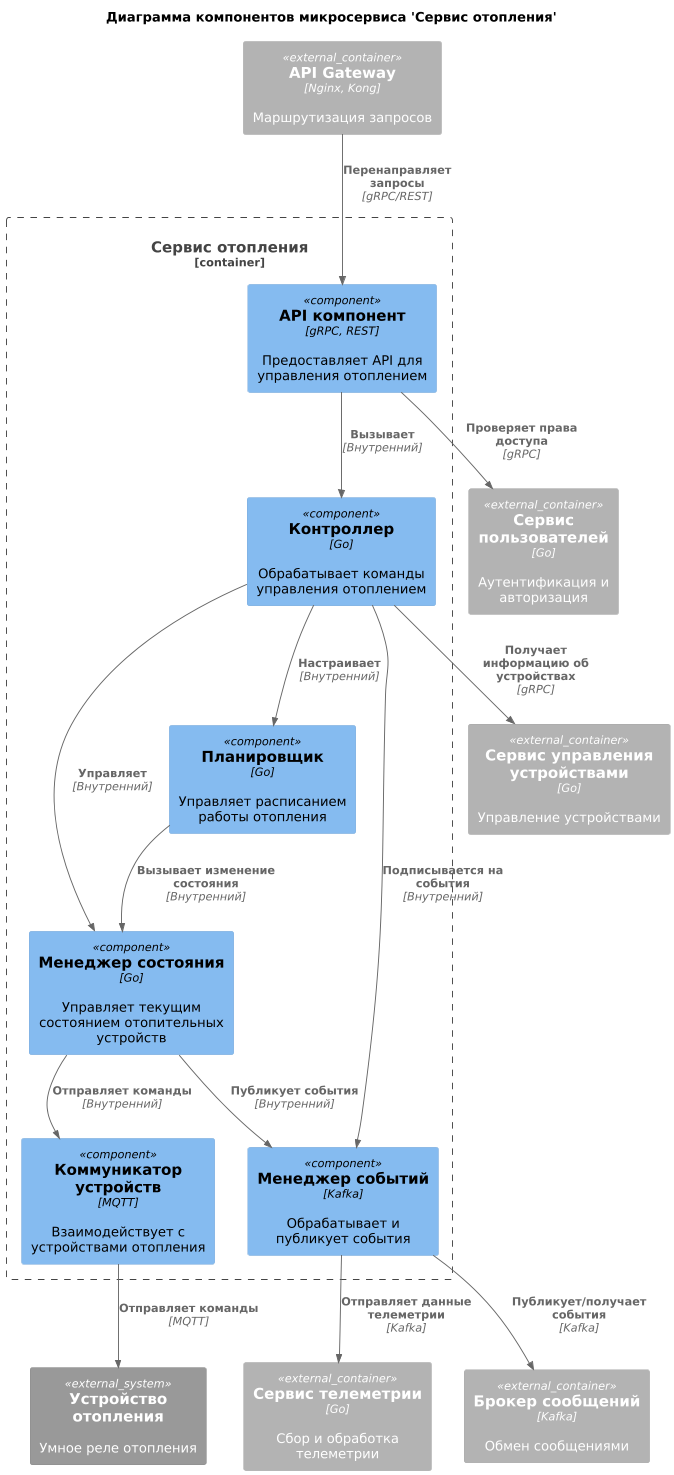

The diagram above was rendered by PlantUML. Its source (embedded in the PNG):
@startuml "Heating Service Components"

!include ../C4-lib/C4_Component.puml

scale max 1200 width
skinparam dpi 100

title "Диаграмма компонентов микросервиса 'Сервис отопления'"

Container_Boundary(heating_service, "Сервис отопления") {
    Component(api_component, "API компонент", "gRPC, REST", "Предоставляет API для управления отоплением")
    Component(controller, "Контроллер", "Go", "Обрабатывает команды управления отоплением")
    Component(state_manager, "Менеджер состояния", "Go", "Управляет текущим состоянием отопительных устройств")
    Component(scheduler, "Планировщик", "Go", "Управляет расписанием работы отопления")
    Component(device_comm, "Коммуникатор устройств", "MQTT", "Взаимодействует с устройствами отопления")
    Component(events, "Менеджер событий", "Kafka", "Обрабатывает и публикует события")
}

Container_Ext(api_gateway, "API Gateway", "Nginx, Kong", "Маршрутизация запросов")
Container_Ext(user_service, "Сервис пользователей", "Go", "Аутентификация и авторизация")
Container_Ext(device_service, "Сервис управления устройствами", "Go", "Управление устройствами")
Container_Ext(telemetry_service, "Сервис телеметрии", "Go", "Сбор и обработка телеметрии")
Container_Ext(message_broker, "Брокер сообщений", "Kafka", "Обмен сообщениями")
System_Ext(heating_device, "Устройство отопления", "Умное реле отопления")

Rel(api_gateway, api_component, "Перенаправляет запросы", "gRPC/REST")
Rel(api_component, user_service, "Проверяет права доступа", "gRPC")
Rel(controller, device_service, "Получает информацию об устройствах", "gRPC")
Rel(device_comm, heating_device, "Отправляет команды", "MQTT")
Rel(events, message_broker, "Публикует/получает события", "Kafka")
Rel(events, telemetry_service, "Отправляет данные телеметрии", "Kafka")

Rel(api_component, controller, "Вызывает", "Внутренний")
Rel(controller, state_manager, "Управляет", "Внутренний")
Rel(controller, scheduler, "Настраивает", "Внутренний")
Rel(scheduler, state_manager, "Вызывает изменение состояния", "Внутренний")
Rel(state_manager, device_comm, "Отправляет команды", "Внутренний")
Rel(state_manager, events, "Публикует события", "Внутренний")
Rel(controller, events, "Подписывается на события", "Внутренний")

@enduml